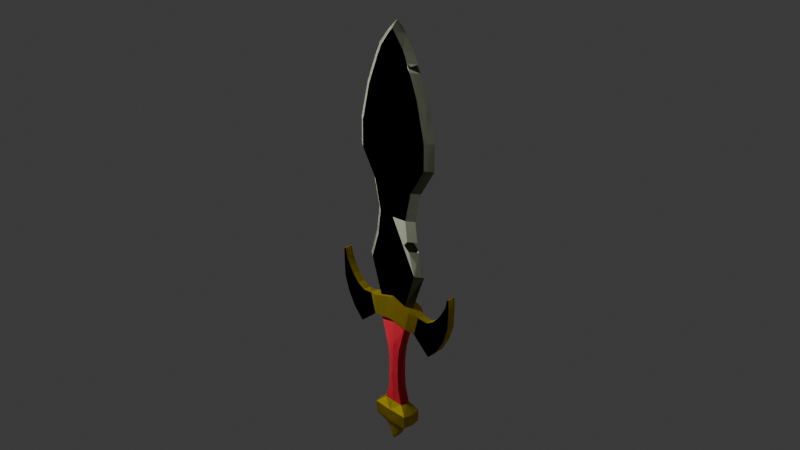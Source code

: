 # Source: 01-LowPolySword.blend  (saved by Blender 4.2.66; exported with 4.5.12 LTS)
import bpy
from mathutils import Matrix  # noqa: F401  (used for matrix-valued properties, if any)

bpy.ops.wm.read_factory_settings(use_empty=True)
scene = bpy.context.scene
scene.name = 'Scene'

# ---- collections
col_collection = bpy.data.collections.new('Collection'); scene.collection.children.link(col_collection)

# ---- materials (node trees are filled in below, after node groups)
mat_gold = bpy.data.materials.new('gold')
mat_gold.alpha_threshold = 0.0
mat_gold.roughness = 0.5
mat_gold.line_color = (0.0, 0.0, 0.0, 1.0)
mat_metal = bpy.data.materials.new('metal')
mat_metal.alpha_threshold = 0.0
mat_metal.roughness = 0.5
mat_metal.line_color = (0.0, 0.0, 0.0, 1.0)
mat_hilt = bpy.data.materials.new('hilt')

# ---- material node trees
mat_gold.use_nodes = True; mat_gold.node_tree.nodes.clear()
_N = mat_gold.node_tree.nodes; _L = mat_gold.node_tree.links
n0 = _N.new('ShaderNodeOutputMaterial'); n0.name = 'Material Output'; n0.location = (300, 300)
n1 = _N.new('ShaderNodeBsdfPrincipled'); n1.name = 'Principled BSDF'; n1.location = (10, 300)
n1.inputs[0].default_value = (0.8003, 0.6678, 0.0, 1.0)
n1.inputs[1].default_value = 1.0
n1.inputs[3].default_value = 1.45
_L.new(n1.outputs[0], n0.inputs[0])
n0.is_active_output = True
mat_metal.use_nodes = True; mat_metal.node_tree.nodes.clear()
_N = mat_metal.node_tree.nodes; _L = mat_metal.node_tree.links
n0 = _N.new('ShaderNodeOutputMaterial'); n0.name = 'Material Output'; n0.location = (300, 300)
n1 = _N.new('ShaderNodeBsdfPrincipled'); n1.name = 'Principled BSDF'; n1.location = (10, 300)
n1.inputs[0].default_value = (0.3621, 0.3805, 0.2963, 1.0)
n1.inputs[1].default_value = 1.0
n1.inputs[2].default_value = 1.0
n1.inputs[3].default_value = 1.45
_L.new(n1.outputs[0], n0.inputs[0])
n0.is_active_output = True
mat_hilt.use_nodes = True; mat_hilt.node_tree.nodes.clear()
_N = mat_hilt.node_tree.nodes; _L = mat_hilt.node_tree.links
n0 = _N.new('ShaderNodeBsdfPrincipled'); n0.name = 'Principled BSDF'; n0.location = (10, 300)
n0.inputs[0].default_value = (0.8025, 0.03236, 0.063, 1.0)
n1 = _N.new('ShaderNodeOutputMaterial'); n1.name = 'Material Output'; n1.location = (300, 300)
_L.new(n0.outputs[0], n1.inputs[0])
n1.is_active_output = True

# ---- world
world_world = bpy.data.worlds.new('World'); scene.world = world_world
world_world.use_nodes = True; world_world.node_tree.nodes.clear()
_N = world_world.node_tree.nodes; _L = world_world.node_tree.links
n0 = _N.new('ShaderNodeOutputWorld'); n0.name = 'World Output'; n0.location = (300, 300)
n1 = _N.new('ShaderNodeBackground'); n1.name = 'Background'; n1.location = (10, 300)
n1.inputs[0].default_value = (0.05088, 0.05088, 0.05088, 1.0)
_L.new(n1.outputs[0], n0.inputs[0])
n0.is_active_output = True
world_world.color = (0.05088, 0.05088, 0.05088)
world_world.sun_shadow_jitter_overblur = 0.0

# ---- cameras
cam_camera = bpy.data.cameras.new('Camera')
cam_camera.clip_end = 100.0
cam_camera.ortho_scale = 7.314

# ---- lights
light_light = bpy.data.lights.new('Light', 'POINT')
light_light.energy = 1000.0
light_light.shadow_soft_size = 0.1

# ---- meshes
me_cube = bpy.data.meshes.new('Cube')
me_cube.from_pydata([(1.31, -0.3305, 0.2058), (0.9772, -0.31, -1.042), (0.0, -0.3305, 0.6055), (0.0, -0.3699, -0.8456), (1.31, 0.0, 0.2058), (0.9772, 0.0, -1.042), (0.0, -0.3699, -4.671), (1.966, -0.2416, -0.05696), (1.628, -0.2416, -1.288), (1.966, 0.0, -0.05696), (1.628, 0.0, -1.288), (2.615, -0.2416, -0.1051), (2.788, -0.2416, -2.271), (2.615, 0.0, -0.1051), (2.788, 0.0, -2.271), (2.615, -0.2416, -0.1051), (2.615, 0.0, -0.1051), (3.104, -0.2416, 0.1705), (3.462, -0.2416, -1.573), (3.764, -0.2416, 0.9573), (3.462, 0.0, -1.573), (3.104, -0.2416, 0.1705), (3.104, 0.0, 0.1705), (3.528, -0.2416, 0.6032), (3.964, -0.2416, -0.6932), (4.071, -0.2416, 1.507), (3.964, 0.0, -0.6932), (3.528, -0.2416, 0.6032), (3.528, 0.0, 0.6032), (4.259, -0.2416, 0.2089), (4.192, -0.2416, 2.054), (4.259, 0.0, 0.2089), (3.764, -0.2416, 0.9573), (3.764, 0.0, 0.9573), (4.31, -0.2416, 1.467), (4.31, 0.0, 1.467), (4.071, -0.2416, 1.507), (4.071, 0.0, 1.507), (4.282, -0.2416, 2.056), (4.192, 0.0, 2.054), (4.282, 0.0, 2.056), (4.192, -0.2416, 2.054), (4.192, 0.0, 2.054), (1.466, 0.0, 0.1582), (1.466, -0.4935, 0.1582), (0.0, -0.5294, 0.6055), (0.0, -0.3305, 0.6055), (1.31, 0.0, 0.2058), (0.9812, -0.3305, 0.3061), (0.0, -0.3305, 2.824), (2.166, 0.0, 2.51), (1.706, -0.3305, 2.51), (0.0, -0.3305, 4.228), (0.0, -0.3305, 7.479), (1.862, 0.0, 7.487), (1.402, -0.3305, 7.487), (0.0, -0.3305, 9.04), (2.849, 0.0, 9.084), (2.389, -0.3305, 9.084), (0.0, -0.3305, 10.72), (2.825, 0.0, 10.64), (2.365, -0.3305, 10.64), (1.279, 0.0, 15.25), (0.0, -0.3305, 12.92), (2.271, 0.0, 12.9), (1.811, -0.3305, 12.9), (1.448, 0.0, 5.696), (0.8193, -0.3305, 15.25), (0.0, -0.3305, 15.26), (0.0, -0.3305, 14.42), (0.9885, -0.3305, 5.696), (0.0, -0.3305, 5.613), (0.0, 0.0, 16.67), (0.6242, 0.0, 16.07), (0.6242, 0.0, 16.07), (0.0, 0.0, 16.67), (0.0, -0.3305, 16.27), (0.1891, -0.3305, 16.08), (0.0, -0.3305, 16.27), (0.1891, -0.3305, 16.08), (0.0, -0.3305, 16.27), (0.0, -0.3305, 16.27), (0.0, -0.5294, -0.8456), (1.157, -0.4935, -1.079), (1.157, 0.0, -1.079), (0.0, -0.3699, -0.8456), (0.9772, 0.0, -1.042), (0.9772, -0.31, -1.042), (0.0, -0.3699, -2.757), (0.6272, 0.0, -2.781), (0.4846, -0.31, -2.781), (0.0, -0.3699, -6.61), (0.7913, 0.0, -6.656), (0.6571, -0.31, -6.656), (0.3386, -0.31, -4.67), (0.4812, 0.0, -4.67), (0.0, -0.3699, -3.723), (0.5027, 0.0, -3.735), (0.3602, -0.31, -3.735), (0.0, -0.3699, -5.69), (0.3979, -0.31, -5.686), (0.5404, 0.0, -5.686), (0.0, 0.0, -9.318), (0.0, -0.6501, -7.127), (1.335, 0.0, -7.145), (1.206, -0.5902, -7.14), (0.0, -0.6501, -7.923), (1.296, 0.0, -7.934), (1.196, -0.5902, -7.911), (0.0, -0.3699, -8.436), (0.5934, 0.0, -8.434), (0.5435, -0.31, -8.434), (0.0, -0.3699, -8.916), (0.2995, 0.0, -8.92), (0.2496, -0.31, -8.92), (0.0, -0.3699, -9.318), (0.1103, 0.0, -9.309), (0.06035, -0.31, -9.309), (-1.31, -0.3305, 0.2058), (-0.9772, -0.31, -1.042), (-1.31, 0.0, 0.2058), (-0.9772, 0.0, -1.042), (-1.966, -0.2416, -0.05696), (-1.628, -0.2416, -1.288), (-1.966, 0.0, -0.05696), (-1.628, 0.0, -1.288), (-2.615, -0.2416, -0.1051), (-2.788, -0.2416, -2.271), (-2.615, 0.0, -0.1051), (-2.788, 0.0, -2.271), (-2.615, -0.2416, -0.1051), (-2.615, 0.0, -0.1051), (-3.104, -0.2416, 0.1705), (-3.462, -0.2416, -1.573), (-3.764, -0.2416, 0.9573), (-3.462, 0.0, -1.573), (-3.104, -0.2416, 0.1705), (-3.104, 0.0, 0.1705), (-3.528, -0.2416, 0.6032), (-3.964, -0.2416, -0.6932), (-4.071, -0.2416, 1.507), (-3.964, 0.0, -0.6932), (-3.528, -0.2416, 0.6032), (-3.528, 0.0, 0.6032), (-4.259, -0.2416, 0.2089), (-4.192, -0.2416, 2.054), (-4.259, 0.0, 0.2089), (-3.764, -0.2416, 0.9573), (-3.764, 0.0, 0.9573), (-4.31, -0.2416, 1.467), (-4.31, 0.0, 1.467), (-4.071, -0.2416, 1.507), (-4.071, 0.0, 1.507), (-4.282, -0.2416, 2.056), (-4.192, 0.0, 2.054), (-4.282, 0.0, 2.056), (-4.192, -0.2416, 2.054), (-4.192, 0.0, 2.054), (-1.466, 0.0, 0.1582), (-1.466, -0.4935, 0.1582), (-1.31, 0.0, 0.2058), (-0.9812, -0.3305, 0.3061), (-2.166, 0.0, 2.51), (-1.706, -0.3305, 2.51), (-1.643, 0.0, 4.185), (-1.183, -0.3305, 4.185), (-1.862, 0.0, 7.487), (-1.402, -0.3305, 7.487), (-2.849, 0.0, 9.084), (-2.389, -0.3305, 9.084), (-2.825, 0.0, 10.64), (-2.365, -0.3305, 10.64), (-1.279, 0.0, 15.25), (-2.271, 0.0, 12.9), (-1.811, -0.3305, 12.9), (-1.448, 0.0, 5.696), (-0.8193, -0.3305, 15.25), (-1.662, 0.0, 14.42), (-1.203, -0.3305, 14.42), (-0.9885, -0.3305, 5.696), (-0.6242, 0.0, 16.07), (-0.6242, 0.0, 16.07), (-0.1891, -0.3305, 16.08), (-0.1891, -0.3305, 16.08), (-1.157, -0.4935, -1.079), (-1.157, 0.0, -1.079), (-0.9772, 0.0, -1.042), (-0.9772, -0.31, -1.042), (-0.6272, 0.0, -2.781), (-0.4846, -0.31, -2.781), (-0.7913, 0.0, -6.656), (-0.6571, -0.31, -6.656), (-0.3386, -0.31, -4.67), (-0.4812, 0.0, -4.67), (-0.5027, 0.0, -3.735), (-0.3602, -0.31, -3.735), (-0.3979, -0.31, -5.686), (-0.5404, 0.0, -5.686), (-1.335, 0.0, -7.145), (-1.206, -0.5902, -7.14), (-1.296, 0.0, -7.934), (-1.196, -0.5902, -7.911), (-0.5934, 0.0, -8.434), (-0.5435, -0.31, -8.434), (-0.2995, 0.0, -8.92), (-0.2496, -0.31, -8.92), (-0.1103, 0.0, -9.309), (-0.06035, -0.31, -9.309), (1.31, 0.3305, 0.2058), (0.9772, 0.31, -1.042), (0.0, 0.3305, 0.6055), (0.0, 0.3699, -0.8456), (0.0, 0.3699, -4.671), (1.966, 0.2416, -0.05696), (1.628, 0.2416, -1.288), (2.615, 0.2416, -0.1051), (2.788, 0.2416, -2.271), (2.615, 0.2416, -0.1051), (3.104, 0.2416, 0.1705), (3.462, 0.2416, -1.573), (3.764, 0.2416, 0.9573), (3.104, 0.2416, 0.1705), (3.528, 0.2416, 0.6032), (3.964, 0.2416, -0.6932), (4.071, 0.2416, 1.507), (3.528, 0.2416, 0.6032), (4.259, 0.2416, 0.2089), (4.192, 0.2416, 2.054), (3.764, 0.2416, 0.9573), (4.31, 0.2416, 1.467), (4.071, 0.2416, 1.507), (4.282, 0.2416, 2.056), (4.192, 0.2416, 2.054), (1.466, 0.4935, 0.1582), (0.0, 0.5294, 0.6055), (0.0, 0.3305, 0.6055), (0.9812, 0.3305, 0.3061), (0.0, 0.3305, 2.824), (1.706, 0.3305, 2.51), (0.0, 0.3305, 4.228), (0.0, 0.3305, 7.479), (1.402, 0.3305, 7.487), (0.0, 0.3305, 9.04), (2.389, 0.3305, 9.084), (0.0, 0.3305, 10.72), (2.365, 0.3305, 10.64), (0.0, 0.3305, 12.92), (1.811, 0.3305, 12.9), (0.8193, 0.3305, 15.25), (0.0, 0.3305, 15.26), (0.0, 0.3305, 14.42), (0.9885, 0.3305, 5.696), (0.0, 0.3305, 5.613), (0.0, 0.3305, 16.27), (0.1891, 0.3305, 16.08), (0.0, 0.3305, 16.27), (0.1891, 0.3305, 16.08), (0.0, 0.3305, 16.27), (0.0, 0.3305, 16.27), (0.0, 0.5294, -0.8456), (1.157, 0.4935, -1.079), (0.0, 0.3699, -0.8456), (0.9772, 0.31, -1.042), (0.0, 0.3699, -2.757), (0.4846, 0.31, -2.781), (0.0, 0.3699, -6.61), (0.6571, 0.31, -6.656), (0.3386, 0.31, -4.67), (0.0, 0.3699, -3.723), (0.3602, 0.31, -3.735), (0.0, 0.3699, -5.69), (0.3979, 0.31, -5.686), (0.0, 0.6501, -7.127), (1.206, 0.5902, -7.14), (0.0, 0.6501, -7.923), (1.196, 0.5902, -7.911), (0.0, 0.3699, -8.436), (0.5435, 0.31, -8.434), (0.0, 0.3699, -8.916), (0.2496, 0.31, -8.92), (0.0, 0.3699, -9.318), (0.06035, 0.31, -9.309), (-1.31, 0.3305, 0.2058), (-0.9772, 0.31, -1.042), (-1.966, 0.2416, -0.05696), (-1.628, 0.2416, -1.288), (-2.615, 0.2416, -0.1051), (-2.788, 0.2416, -2.271), (-2.615, 0.2416, -0.1051), (-3.104, 0.2416, 0.1705), (-3.462, 0.2416, -1.573), (-3.764, 0.2416, 0.9573), (-3.104, 0.2416, 0.1705), (-3.528, 0.2416, 0.6032), (-3.964, 0.2416, -0.6932), (-4.071, 0.2416, 1.507), (-3.528, 0.2416, 0.6032), (-4.259, 0.2416, 0.2089), (-4.192, 0.2416, 2.054), (-3.764, 0.2416, 0.9573), (-4.31, 0.2416, 1.467), (-4.071, 0.2416, 1.507), (-4.282, 0.2416, 2.056), (-4.192, 0.2416, 2.054), (-1.466, 0.4935, 0.1582), (-0.9812, 0.3305, 0.3061), (-1.706, 0.3305, 2.51), (-1.183, 0.3305, 4.185), (-1.402, 0.3305, 7.487), (-2.389, 0.3305, 9.084), (-2.365, 0.3305, 10.64), (-1.811, 0.3305, 12.9), (-0.8193, 0.3305, 15.25), (-1.203, 0.3305, 14.42), (-0.9885, 0.3305, 5.696), (-0.1891, 0.3305, 16.08), (-0.1891, 0.3305, 16.08), (-1.157, 0.4935, -1.079), (-0.9772, 0.31, -1.042), (-0.4846, 0.31, -2.781), (-0.6571, 0.31, -6.656), (-0.3386, 0.31, -4.67), (-0.3602, 0.31, -3.735), (-0.3979, 0.31, -5.686), (-1.206, 0.5902, -7.14), (-1.196, 0.5902, -7.911), (-0.5435, 0.31, -8.434), (-0.2496, 0.31, -8.92), (-0.06035, 0.31, -9.309), (1.605, 0.0, 4.475), (1.732, 1.118e-08, 3.899), (1.272, -0.3305, 3.899), (1.146, -0.3305, 4.475), (0.8923, -0.3305, 4.196), (1.752, 0.0, 14.2), (1.56, 0.0, 14.64), (1.399, 0.0, 14.42), (1.292, -0.3305, 14.2), (1.1, -0.3305, 14.64), (0.9737, -0.3305, 14.42), (1.139, -0.3305, 14.42), (1.1, 0.3305, 14.64), (1.292, 0.3305, 14.2), (0.9737, 0.3305, 14.42), (1.199, 0.3305, 14.42)], [], [(1, 3, 85, 87), (43, 44, 7, 9), (2, 0, 48, 46), (83, 44, 45, 82), (9, 7, 11, 13), (44, 83, 8, 7), (83, 84, 10, 8), (11, 15, 21, 17), (8, 10, 14, 12), (7, 8, 12, 11), (15, 16, 22, 21), (18, 20, 26, 24), (21, 22, 28, 27), (12, 14, 20, 18), (11, 12, 18, 17), (27, 28, 33, 32), (23, 27, 32, 19), (17, 18, 24, 23), (17, 21, 27, 23), (19, 29, 34, 25), (19, 32, 36, 25), (24, 26, 31, 29), (23, 24, 29, 19), (25, 34, 38, 30), (34, 35, 40, 38), (32, 33, 37, 36), (29, 31, 35, 34), (40, 39, 30, 38), (39, 30, 41, 42), (25, 36, 41, 30), (36, 37, 42, 41), (4, 0, 44, 43), (0, 2, 45, 44), (48, 47, 50, 51), (0, 4, 47, 48), (46, 48, 51, 49), (71, 70, 55, 53), (53, 55, 58, 56), (70, 66, 54, 55), (58, 57, 60, 61), (55, 54, 57, 58), (56, 58, 61, 59), (59, 61, 65, 63), (61, 60, 64, 65), (49, 51, 331, 333, 52), (69, 339, 338, 67, 68), (338, 335, 62, 67), (246, 250, 343, 342, 247), (341, 248, 62, 335), (67, 62, 73, 77), (68, 67, 77, 78), (78, 77, 79, 76), (74, 75, 76, 79), (77, 73, 74, 79), (78, 76, 81, 80), (76, 75, 72, 81), (3, 1, 83, 82), (1, 5, 84, 83), (87, 85, 88, 90), (5, 1, 87, 86), (101, 100, 93, 92), (86, 87, 90, 89), (92, 93, 105, 104), (100, 99, 91, 93), (98, 96, 6, 94), (97, 98, 94, 95), (89, 90, 98, 97), (90, 88, 96, 98), (94, 6, 99, 100), (95, 94, 100, 101), (104, 105, 108, 107), (93, 91, 103, 105), (108, 106, 109, 111), (105, 103, 106, 108), (111, 109, 112, 114), (107, 108, 111, 110), (113, 114, 117, 116), (110, 111, 114, 113), (102, 116, 117, 115), (114, 112, 115, 117), (119, 187, 85, 3), (158, 124, 122, 159), (2, 46, 161, 118), (184, 82, 45, 159), (124, 128, 126, 122), (159, 122, 123, 184), (184, 123, 125, 185), (126, 132, 136, 130), (123, 127, 129, 125), (122, 126, 127, 123), (130, 136, 137, 131), (133, 139, 141, 135), (136, 142, 143, 137), (127, 133, 135, 129), (126, 132, 133, 127), (142, 147, 148, 143), (138, 134, 147, 142), (132, 138, 139, 133), (132, 138, 142, 136), (134, 140, 149, 144), (134, 140, 151, 147), (139, 144, 146, 141), (138, 134, 144, 139), (140, 145, 153, 149), (149, 153, 155, 150), (147, 151, 152, 148), (144, 149, 150, 146), (155, 153, 145, 154), (154, 157, 156, 145), (140, 145, 156, 151), (151, 156, 157, 152), (120, 158, 159, 118), (118, 159, 45, 2), (161, 163, 162, 160), (118, 161, 160, 120), (163, 165, 164, 162), (46, 49, 163, 161), (71, 53, 167, 179), (49, 52, 165, 163), (53, 56, 169, 167), (179, 167, 166, 175), (169, 171, 170, 168), (167, 169, 168, 166), (56, 59, 171, 169), (59, 63, 174, 171), (171, 174, 173, 170), (52, 71, 179, 165), (165, 179, 175, 164), (63, 69, 178, 174), (174, 178, 177, 173), (69, 68, 176, 178), (178, 176, 172, 177), (176, 182, 180, 172), (68, 78, 182, 176), (78, 76, 183, 182), (181, 183, 76, 75), (182, 183, 181, 180), (3, 82, 184, 119), (119, 184, 185, 121), (187, 189, 88, 85), (121, 186, 187, 119), (197, 190, 191, 196), (186, 188, 189, 187), (190, 198, 199, 191), (196, 191, 91, 99), (195, 192, 6, 96), (194, 193, 192, 195), (188, 194, 195, 189), (189, 195, 96, 88), (192, 196, 99, 6), (193, 197, 196, 192), (198, 200, 201, 199), (191, 199, 103, 91), (201, 203, 109, 106), (199, 201, 106, 103), (203, 205, 112, 109), (200, 202, 203, 201), (204, 206, 207, 205), (202, 204, 205, 203), (102, 115, 207, 206), (205, 207, 115, 112), (209, 262, 261, 211), (43, 9, 213, 233), (210, 235, 236, 208), (260, 259, 234, 233), (9, 13, 215, 213), (233, 213, 214, 260), (260, 214, 10, 84), (215, 218, 221, 217), (214, 216, 14, 10), (213, 215, 216, 214), (217, 221, 22, 16), (219, 223, 26, 20), (221, 225, 28, 22), (216, 219, 20, 14), (215, 218, 219, 216), (225, 228, 33, 28), (222, 220, 228, 225), (218, 222, 223, 219), (218, 222, 225, 221), (220, 224, 229, 226), (220, 224, 230, 228), (223, 226, 31, 26), (222, 220, 226, 223), (224, 227, 231, 229), (229, 231, 40, 35), (228, 230, 37, 33), (226, 229, 35, 31), (40, 231, 227, 39), (39, 42, 232, 227), (224, 227, 232, 230), (230, 232, 42, 37), (4, 43, 233, 208), (208, 233, 234, 210), (236, 238, 50, 47), (208, 236, 47, 4), (52, 333, 332, 70, 71), (235, 237, 238, 236), (252, 240, 241, 251), (239, 252, 251, 66, 329, 332, 333, 331, 330, 50, 238, 237), (240, 242, 243, 241), (251, 241, 54, 66), (243, 245, 60, 57), (241, 243, 57, 54), (242, 244, 245, 243), (244, 246, 247, 245), (245, 247, 64, 60), (51, 50, 330, 331), (250, 249, 248, 341, 343), (65, 64, 334, 337), (63, 65, 337, 339, 69), (248, 254, 73, 62), (249, 255, 254, 248), (255, 253, 256, 254), (74, 256, 253, 75), (254, 256, 74, 73), (255, 257, 258, 253), (253, 258, 72, 75), (211, 259, 260, 209), (209, 260, 84, 5), (262, 264, 263, 261), (5, 86, 262, 209), (101, 92, 266, 271), (86, 89, 264, 262), (92, 104, 273, 266), (271, 266, 265, 270), (269, 267, 212, 268), (97, 95, 267, 269), (89, 97, 269, 264), (264, 269, 268, 263), (267, 271, 270, 212), (95, 101, 271, 267), (104, 107, 275, 273), (266, 273, 272, 265), (275, 277, 276, 274), (273, 275, 274, 272), (277, 279, 278, 276), (107, 110, 277, 275), (113, 116, 281, 279), (110, 113, 279, 277), (102, 280, 281, 116), (279, 281, 280, 278), (283, 211, 261, 318), (158, 304, 284, 124), (210, 282, 305, 235), (317, 304, 234, 259), (124, 284, 286, 128), (304, 317, 285, 284), (317, 185, 125, 285), (286, 288, 292, 289), (285, 125, 129, 287), (284, 285, 287, 286), (288, 131, 137, 292), (290, 135, 141, 294), (292, 137, 143, 296), (287, 129, 135, 290), (286, 287, 290, 289), (296, 143, 148, 299), (293, 296, 299, 291), (289, 290, 294, 293), (289, 292, 296, 293), (291, 297, 300, 295), (291, 299, 301, 295), (294, 141, 146, 297), (293, 294, 297, 291), (295, 300, 302, 298), (300, 150, 155, 302), (299, 148, 152, 301), (297, 146, 150, 300), (155, 154, 298, 302), (154, 298, 303, 157), (295, 301, 303, 298), (301, 152, 157, 303), (120, 282, 304, 158), (282, 210, 234, 304), (305, 160, 162, 306), (282, 120, 160, 305), (306, 162, 164, 307), (235, 305, 306, 237), (252, 314, 308, 240), (237, 306, 307, 239), (240, 308, 309, 242), (314, 175, 166, 308), (309, 168, 170, 310), (308, 166, 168, 309), (242, 309, 310, 244), (244, 310, 311, 246), (310, 170, 173, 311), (239, 307, 314, 252), (307, 164, 175, 314), (246, 311, 313, 250), (311, 173, 177, 313), (250, 313, 312, 249), (313, 177, 172, 312), (312, 172, 180, 315), (249, 312, 315, 255), (255, 315, 316, 253), (181, 75, 253, 316), (315, 180, 181, 316), (211, 283, 317, 259), (283, 121, 185, 317), (318, 261, 263, 319), (121, 283, 318, 186), (197, 323, 320, 190), (186, 318, 319, 188), (190, 320, 324, 198), (323, 270, 265, 320), (322, 268, 212, 321), (194, 322, 321, 193), (188, 319, 322, 194), (319, 263, 268, 322), (321, 212, 270, 323), (193, 321, 323, 197), (198, 324, 325, 200), (320, 265, 272, 324), (325, 274, 276, 326), (324, 272, 274, 325), (326, 276, 278, 327), (200, 325, 326, 202), (204, 327, 328, 206), (202, 326, 327, 204), (102, 206, 328, 280), (327, 278, 280, 328), (332, 329, 66, 70), (337, 340, 339), (340, 338, 339), (341, 344, 343), (344, 342, 343), (335, 338, 340, 336), (336, 340, 337, 334), (334, 342, 344, 336), (336, 344, 341, 335), (247, 342, 334, 64)])
me_cube.polygons.foreach_set('material_index', [0, 0, 0, 0, 0, 0, 0, 0, 0, 0, 0, 0, 0, 0, 0, 0, 0, 0, 0, 0, 0, 0, 0, 0, 0, 0, 0, 0, 0, 0, 0, 0, 0, 1, 0, 1, 1, 1, 1, 1, 1, 1, 1, 1, 1, 1, 1, 1, 1, 1, 1, 0, 1, 0, 0, 0, 0, 0, 2, 0, 2, 2, 0, 2, 2, 2, 2, 2, 2, 2, 0, 0, 0, 0, 0, 0, 0, 0, 0, 0, 0, 0, 0, 0, 0, 0, 0, 0, 0, 0, 0, 0, 0, 0, 0, 0, 0, 0, 0, 0, 0, 0, 0, 0, 0, 0, 0, 0, 0, 0, 0, 0, 0, 1, 0, 1, 1, 1, 1, 1, 1, 1, 1, 1, 1, 1, 1, 1, 1, 1, 1, 1, 1, 1, 0, 1, 0, 0, 0, 2, 0, 2, 2, 0, 2, 2, 2, 2, 2, 2, 2, 0, 0, 0, 0, 0, 0, 0, 0, 0, 0, 0, 0, 0, 0, 0, 0, 0, 0, 0, 0, 0, 0, 0, 0, 0, 0, 0, 0, 0, 0, 0, 0, 0, 0, 0, 0, 0, 0, 0, 0, 0, 0, 0, 1, 0, 1, 1, 1, 1, 1, 1, 1, 1, 1, 1, 1, 1, 1, 1, 1, 1, 1, 0, 1, 0, 0, 0, 0, 0, 2, 0, 2, 2, 0, 2, 2, 2, 2, 2, 2, 2, 0, 0, 0, 0, 0, 0, 0, 0, 0, 0, 0, 0, 0, 0, 0, 0, 0, 0, 0, 0, 0, 0, 0, 0, 0, 0, 0, 0, 0, 0, 0, 0, 0, 0, 0, 0, 0, 0, 0, 0, 0, 0, 0, 1, 0, 1, 1, 1, 1, 1, 1, 1, 1, 1, 1, 1, 1, 1, 1, 1, 1, 1, 1, 1, 0, 1, 0, 0, 0, 2, 0, 2, 2, 0, 2, 2, 2, 2, 2, 2, 2, 0, 0, 0, 0, 0, 0, 0, 0, 0, 0, 1, 1, 1, 1, 1, 1, 1, 1, 1, 1])
_uv = me_cube.uv_layers.new(name='UVMap')
_uv.uv.foreach_set('vector', [0.3556, 0.7035, 0.25, 0.7035, 0.25, 0.7035, 0.3556, 0.7035, 0.625, 0.625, 0.625, 0.75, 0.625, 0.75, 0.625, 0.625, 0.75, 0.7087, 0.6383, 0.7087, 0.6663, 0.7087, 0.75, 0.7087, 0.375, 0.75, 0.625, 0.75, 0.625, 0.875, 0.375, 0.875, 0.625, 0.625, 0.625, 0.75, 0.625, 0.75, 0.625, 0.625, 0.625, 0.75, 0.375, 0.75, 0.375, 0.75, 0.625, 0.75, 0.375, 0.75, 0.375, 0.625, 0.375, 0.625, 0.375, 0.75, 0.0, 0.0, 0.0, 0.0, 0.0, 0.0, 0.0, 0.0, 0.375, 0.75, 0.375, 0.625, 0.375, 0.625, 0.375, 0.75, 0.625, 0.75, 0.375, 0.75, 0.375, 0.75, 0.625, 0.75, 0.0, 0.0, 0.0, 0.0, 0.0, 0.0, 0.0, 0.0, 0.375, 0.75, 0.375, 0.625, 0.375, 0.625, 0.375, 0.75, 0.0, 0.0, 0.0, 0.0, 0.0, 0.0, 0.0, 0.0, 0.375, 0.75, 0.375, 0.625, 0.375, 0.625, 0.375, 0.75, 0.625, 0.75, 0.375, 0.75, 0.375, 0.75, 0.625, 0.75, 0.0, 0.0, 0.0, 0.0, 0.0, 0.0, 0.0, 0.0, 0.0, 0.0, 0.0, 0.0, 0.0, 0.0, 0.0, 0.0, 0.625, 0.75, 0.375, 0.75, 0.375, 0.75, 0.625, 0.75, 0.0, 0.0, 0.0, 0.0, 0.0, 0.0, 0.0, 0.0, 0.625, 0.75, 0.375, 0.75, 0.375, 0.75, 0.625, 0.75, 0.0, 0.0, 0.0, 0.0, 0.0, 0.0, 0.0, 0.0, 0.375, 0.75, 0.375, 0.625, 0.375, 0.625, 0.375, 0.75, 0.625, 0.75, 0.375, 0.75, 0.375, 0.75, 0.625, 0.75, 0.625, 0.75, 0.375, 0.75, 0.375, 0.75, 0.625, 0.75, 0.375, 0.75, 0.375, 0.625, 0.375, 0.625, 0.375, 0.75, 0.0, 0.0, 0.0, 0.0, 0.0, 0.0, 0.0, 0.0, 0.375, 0.75, 0.375, 0.625, 0.375, 0.625, 0.375, 0.75, 0.375, 0.625, 0.625, 0.625, 0.625, 0.75, 0.375, 0.75, 0.625, 0.625, 0.625, 0.75, 0.625, 0.75, 0.625, 0.625, 0.0, 0.0, 0.0, 0.0, 0.0, 0.0, 0.0, 0.0, 0.0, 0.0, 0.0, 0.0, 0.0, 0.0, 0.0, 0.0, 0.6383, 0.625, 0.6383, 0.7087, 0.625, 0.75, 0.625, 0.625, 0.6383, 0.7087, 0.75, 0.7087, 0.75, 0.75, 0.625, 0.75, 0.6663, 0.7087, 0.6383, 0.625, 0.6383, 0.625, 0.6383, 0.7087, 0.6383, 0.7087, 0.6383, 0.625, 0.6383, 0.625, 0.6663, 0.7087, 0.75, 0.7087, 0.6663, 0.7087, 0.6383, 0.7087, 0.75, 0.7087, 0.75, 0.7087, 0.6383, 0.7087, 0.6383, 0.7087, 0.75, 0.7087, 0.75, 0.7087, 0.6383, 0.7087, 0.6383, 0.7087, 0.75, 0.7087, 0.6383, 0.7087, 0.6383, 0.625, 0.6383, 0.625, 0.6383, 0.7087, 0.6383, 0.7087, 0.6383, 0.625, 0.6383, 0.625, 0.6383, 0.7087, 0.6383, 0.7087, 0.6383, 0.625, 0.6383, 0.625, 0.6383, 0.7087, 0.75, 0.7087, 0.6383, 0.7087, 0.6383, 0.7087, 0.75, 0.7087, 0.75, 0.7087, 0.6383, 0.7087, 0.6383, 0.7087, 0.75, 0.7087, 0.6383, 0.7087, 0.6383, 0.625, 0.6383, 0.625, 0.6383, 0.7087, 0.75, 0.7087, 0.6383, 0.7087, 0.6383, 0.7087, 0.6657, 0.7087, 0.75, 0.7087, 0.75, 0.7087, 0.6596, 0.7087, 0.6383, 0.7087, 0.6383, 0.7087, 0.75, 0.7087, 0.6383, 0.7087, 0.6383, 0.625, 0.6383, 0.625, 0.6383, 0.7087, 0.75, 0.7087, 0.75, 0.7087, 0.6596, 0.7087, 0.6383, 0.7087, 0.6383, 0.7087, 0.6383, 0.7087, 0.6383, 0.7087, 0.6383, 0.625, 0.6383, 0.625, 0.6383, 0.7087, 0.6383, 0.625, 0.6383, 0.625, 0.6383, 0.7087, 0.75, 0.7087, 0.6383, 0.7087, 0.6383, 0.7087, 0.75, 0.7087, 0.75, 0.7087, 0.6383, 0.7087, 0.6383, 0.7087, 0.75, 0.7087, 0.6383, 0.625, 0.75, 0.625, 0.75, 0.7087, 0.6383, 0.7087, 0.6383, 0.7087, 0.6383, 0.625, 0.6383, 0.625, 0.6383, 0.7087, 0.75, 0.7087, 0.75, 0.7087, 0.75, 0.7087, 0.75, 0.7087, 0.75, 0.7087, 0.75, 0.625, 0.75, 0.625, 0.75, 0.7087, 0.25, 0.7035, 0.3556, 0.7035, 0.375, 0.75, 0.25, 0.75, 0.3556, 0.7035, 0.3556, 0.625, 0.375, 0.625, 0.375, 0.75, 0.3556, 0.7035, 0.25, 0.7035, 0.25, 0.7035, 0.3556, 0.7035, 0.3556, 0.625, 0.3556, 0.7035, 0.3556, 0.7035, 0.3556, 0.625, 0.3556, 0.625, 0.3556, 0.7035, 0.3556, 0.7035, 0.3556, 0.625, 0.3556, 0.625, 0.3556, 0.7035, 0.3556, 0.7035, 0.3556, 0.625, 0.3556, 0.625, 0.3556, 0.7035, 0.3556, 0.7035, 0.3556, 0.625, 0.3556, 0.7035, 0.25, 0.7035, 0.25, 0.7035, 0.3556, 0.7035, 0.3556, 0.7035, 0.25, 0.7035, 0.25, 0.7035, 0.3556, 0.7035, 0.3556, 0.625, 0.3556, 0.7035, 0.3556, 0.7035, 0.3556, 0.625, 0.3556, 0.625, 0.3556, 0.7035, 0.3556, 0.7035, 0.3556, 0.625, 0.3556, 0.7035, 0.25, 0.7035, 0.25, 0.7035, 0.3556, 0.7035, 0.3556, 0.7035, 0.25, 0.7035, 0.25, 0.7035, 0.3556, 0.7035, 0.3556, 0.625, 0.3556, 0.7035, 0.3556, 0.7035, 0.3556, 0.625, 0.3556, 0.625, 0.3556, 0.7035, 0.3556, 0.7035, 0.3556, 0.625, 0.3556, 0.7035, 0.25, 0.7035, 0.25, 0.7035, 0.3556, 0.7035, 0.3556, 0.7035, 0.25, 0.7035, 0.25, 0.7035, 0.3556, 0.7035, 0.3556, 0.7035, 0.25, 0.7035, 0.25, 0.7035, 0.3556, 0.7035, 0.3556, 0.7035, 0.25, 0.7035, 0.25, 0.7035, 0.3556, 0.7035, 0.3556, 0.625, 0.3556, 0.7035, 0.3556, 0.7035, 0.3556, 0.625, 0.3556, 0.625, 0.3556, 0.7035, 0.3556, 0.7035, 0.3556, 0.625, 0.3556, 0.625, 0.3556, 0.7035, 0.3556, 0.7035, 0.3556, 0.625, 0.25, 0.625, 0.3556, 0.625, 0.3556, 0.7035, 0.25, 0.7035, 0.3556, 0.7035, 0.25, 0.7035, 0.25, 0.7035, 0.3556, 0.7035, 0.3556, 0.7035, 0.3556, 0.7035, 0.25, 0.7035, 0.25, 0.7035, 0.625, 0.625, 0.625, 0.625, 0.625, 0.75, 0.625, 0.75, 0.75, 0.7087, 0.75, 0.7087, 0.6663, 0.7087, 0.6383, 0.7087, 0.375, 0.75, 0.375, 0.875, 0.625, 0.875, 0.625, 0.75, 0.625, 0.625, 0.625, 0.625, 0.625, 0.75, 0.625, 0.75, 0.625, 0.75, 0.625, 0.75, 0.375, 0.75, 0.375, 0.75, 0.375, 0.75, 0.375, 0.75, 0.375, 0.625, 0.375, 0.625, 0.0, 0.0, 0.0, 0.0, 0.0, 0.0, 0.0, 0.0, 0.375, 0.75, 0.375, 0.75, 0.375, 0.625, 0.375, 0.625, 0.625, 0.75, 0.625, 0.75, 0.375, 0.75, 0.375, 0.75, 0.0, 0.0, 0.0, 0.0, 0.0, 0.0, 0.0, 0.0, 0.375, 0.75, 0.375, 0.75, 0.375, 0.625, 0.375, 0.625, 0.0, 0.0, 0.0, 0.0, 0.0, 0.0, 0.0, 0.0, 0.375, 0.75, 0.375, 0.75, 0.375, 0.625, 0.375, 0.625, 0.625, 0.75, 0.625, 0.75, 0.375, 0.75, 0.375, 0.75, 0.0, 0.0, 0.0, 0.0, 0.0, 0.0, 0.0, 0.0, 0.0, 0.0, 0.0, 0.0, 0.0, 0.0, 0.0, 0.0, 0.625, 0.75, 0.625, 0.75, 0.375, 0.75, 0.375, 0.75, 0.0, 0.0, 0.0, 0.0, 0.0, 0.0, 0.0, 0.0, 0.625, 0.75, 0.625, 0.75, 0.375, 0.75, 0.375, 0.75, 0.0, 0.0, 0.0, 0.0, 0.0, 0.0, 0.0, 0.0, 0.375, 0.75, 0.375, 0.75, 0.375, 0.625, 0.375, 0.625, 0.625, 0.75, 0.625, 0.75, 0.375, 0.75, 0.375, 0.75, 0.625, 0.75, 0.625, 0.75, 0.375, 0.75, 0.375, 0.75, 0.375, 0.75, 0.375, 0.75, 0.375, 0.625, 0.375, 0.625, 0.0, 0.0, 0.0, 0.0, 0.0, 0.0, 0.0, 0.0, 0.375, 0.75, 0.375, 0.75, 0.375, 0.625, 0.375, 0.625, 0.375, 0.625, 0.375, 0.75, 0.625, 0.75, 0.625, 0.625, 0.625, 0.625, 0.625, 0.625, 0.625, 0.75, 0.625, 0.75, 0.0, 0.0, 0.0, 0.0, 0.0, 0.0, 0.0, 0.0, 0.0, 0.0, 0.0, 0.0, 0.0, 0.0, 0.0, 0.0, 0.6383, 0.625, 0.625, 0.625, 0.625, 0.75, 0.6383, 0.7087, 0.6383, 0.7087, 0.625, 0.75, 0.75, 0.75, 0.75, 0.7087, 0.6663, 0.7087, 0.6383, 0.7087, 0.6383, 0.625, 0.6383, 0.625, 0.6383, 0.7087, 0.6663, 0.7087, 0.6383, 0.625, 0.6383, 0.625, 0.6383, 0.7087, 0.6383, 0.7087, 0.6383, 0.625, 0.6383, 0.625, 0.75, 0.7087, 0.75, 0.7087, 0.6383, 0.7087, 0.6663, 0.7087, 0.75, 0.7087, 0.75, 0.7087, 0.6383, 0.7087, 0.6383, 0.7087, 0.75, 0.7087, 0.75, 0.7087, 0.6383, 0.7087, 0.6383, 0.7087, 0.75, 0.7087, 0.75, 0.7087, 0.6383, 0.7087, 0.6383, 0.7087, 0.6383, 0.7087, 0.6383, 0.7087, 0.6383, 0.625, 0.6383, 0.625, 0.6383, 0.7087, 0.6383, 0.7087, 0.6383, 0.625, 0.6383, 0.625, 0.6383, 0.7087, 0.6383, 0.7087, 0.6383, 0.625, 0.6383, 0.625, 0.75, 0.7087, 0.75, 0.7087, 0.6383, 0.7087, 0.6383, 0.7087, 0.75, 0.7087, 0.75, 0.7087, 0.6383, 0.7087, 0.6383, 0.7087, 0.6383, 0.7087, 0.6383, 0.7087, 0.6383, 0.625, 0.6383, 0.625, 0.75, 0.7087, 0.75, 0.7087, 0.6383, 0.7087, 0.6383, 0.7087, 0.6383, 0.7087, 0.6383, 0.7087, 0.6383, 0.625, 0.6383, 0.625, 0.75, 0.7087, 0.75, 0.7087, 0.6383, 0.7087, 0.6383, 0.7087, 0.6383, 0.7087, 0.6383, 0.7087, 0.6383, 0.625, 0.6383, 0.625, 0.75, 0.7087, 0.75, 0.7087, 0.6383, 0.7087, 0.6383, 0.7087, 0.6383, 0.7087, 0.6383, 0.7087, 0.6383, 0.625, 0.6383, 0.625, 0.6383, 0.7087, 0.6383, 0.7087, 0.6383, 0.625, 0.6383, 0.625, 0.75, 0.7087, 0.75, 0.7087, 0.6383, 0.7087, 0.6383, 0.7087, 0.75, 0.7087, 0.75, 0.7087, 0.6383, 0.7087, 0.6383, 0.7087, 0.6383, 0.625, 0.6383, 0.7087, 0.75, 0.7087, 0.75, 0.625, 0.6383, 0.7087, 0.6383, 0.7087, 0.6383, 0.625, 0.6383, 0.625, 0.25, 0.7035, 0.25, 0.75, 0.375, 0.75, 0.3556, 0.7035, 0.3556, 0.7035, 0.375, 0.75, 0.375, 0.625, 0.3556, 0.625, 0.3556, 0.7035, 0.3556, 0.7035, 0.25, 0.7035, 0.25, 0.7035, 0.3556, 0.625, 0.3556, 0.625, 0.3556, 0.7035, 0.3556, 0.7035, 0.3556, 0.625, 0.3556, 0.625, 0.3556, 0.7035, 0.3556, 0.7035, 0.3556, 0.625, 0.3556, 0.625, 0.3556, 0.7035, 0.3556, 0.7035, 0.3556, 0.625, 0.3556, 0.625, 0.3556, 0.7035, 0.3556, 0.7035, 0.3556, 0.7035, 0.3556, 0.7035, 0.25, 0.7035, 0.25, 0.7035, 0.3556, 0.7035, 0.3556, 0.7035, 0.25, 0.7035, 0.25, 0.7035, 0.3556, 0.625, 0.3556, 0.625, 0.3556, 0.7035, 0.3556, 0.7035, 0.3556, 0.625, 0.3556, 0.625, 0.3556, 0.7035, 0.3556, 0.7035, 0.3556, 0.7035, 0.3556, 0.7035, 0.25, 0.7035, 0.25, 0.7035, 0.3556, 0.7035, 0.3556, 0.7035, 0.25, 0.7035, 0.25, 0.7035, 0.3556, 0.625, 0.3556, 0.625, 0.3556, 0.7035, 0.3556, 0.7035, 0.3556, 0.625, 0.3556, 0.625, 0.3556, 0.7035, 0.3556, 0.7035, 0.3556, 0.7035, 0.3556, 0.7035, 0.25, 0.7035, 0.25, 0.7035, 0.3556, 0.7035, 0.3556, 0.7035, 0.25, 0.7035, 0.25, 0.7035, 0.3556, 0.7035, 0.3556, 0.7035, 0.25, 0.7035, 0.25, 0.7035, 0.3556, 0.7035, 0.3556, 0.7035, 0.25, 0.7035, 0.25, 0.7035, 0.3556, 0.625, 0.3556, 0.625, 0.3556, 0.7035, 0.3556, 0.7035, 0.3556, 0.625, 0.3556, 0.625, 0.3556, 0.7035, 0.3556, 0.7035, 0.3556, 0.625, 0.3556, 0.625, 0.3556, 0.7035, 0.3556, 0.7035, 0.25, 0.625, 0.25, 0.7035, 0.3556, 0.7035, 0.3556, 0.625, 0.3556, 0.7035, 0.3556, 0.7035, 0.25, 0.7035, 0.25, 0.7035, 0.3556, 0.7035, 0.3556, 0.7035, 0.25, 0.7035, 0.25, 0.7035, 0.625, 0.625, 0.625, 0.625, 0.625, 0.75, 0.625, 0.75, 0.75, 0.7087, 0.75, 0.7087, 0.6663, 0.7087, 0.6383, 0.7087, 0.375, 0.75, 0.375, 0.875, 0.625, 0.875, 0.625, 0.75, 0.625, 0.625, 0.625, 0.625, 0.625, 0.75, 0.625, 0.75, 0.625, 0.75, 0.625, 0.75, 0.375, 0.75, 0.375, 0.75, 0.375, 0.75, 0.375, 0.75, 0.375, 0.625, 0.375, 0.625, 0.0, 0.0, 0.0, 0.0, 0.0, 0.0, 0.0, 0.0, 0.375, 0.75, 0.375, 0.75, 0.375, 0.625, 0.375, 0.625, 0.625, 0.75, 0.625, 0.75, 0.375, 0.75, 0.375, 0.75, 0.0, 0.0, 0.0, 0.0, 0.0, 0.0, 0.0, 0.0, 0.375, 0.75, 0.375, 0.75, 0.375, 0.625, 0.375, 0.625, 0.0, 0.0, 0.0, 0.0, 0.0, 0.0, 0.0, 0.0, 0.375, 0.75, 0.375, 0.75, 0.375, 0.625, 0.375, 0.625, 0.625, 0.75, 0.625, 0.75, 0.375, 0.75, 0.375, 0.75, 0.0, 0.0, 0.0, 0.0, 0.0, 0.0, 0.0, 0.0, 0.0, 0.0, 0.0, 0.0, 0.0, 0.0, 0.0, 0.0, 0.625, 0.75, 0.625, 0.75, 0.375, 0.75, 0.375, 0.75, 0.0, 0.0, 0.0, 0.0, 0.0, 0.0, 0.0, 0.0, 0.625, 0.75, 0.625, 0.75, 0.375, 0.75, 0.375, 0.75, 0.0, 0.0, 0.0, 0.0, 0.0, 0.0, 0.0, 0.0, 0.375, 0.75, 0.375, 0.75, 0.375, 0.625, 0.375, 0.625, 0.625, 0.75, 0.625, 0.75, 0.375, 0.75, 0.375, 0.75, 0.625, 0.75, 0.625, 0.75, 0.375, 0.75, 0.375, 0.75, 0.375, 0.75, 0.375, 0.75, 0.375, 0.625, 0.375, 0.625, 0.0, 0.0, 0.0, 0.0, 0.0, 0.0, 0.0, 0.0, 0.375, 0.75, 0.375, 0.75, 0.375, 0.625, 0.375, 0.625, 0.375, 0.625, 0.375, 0.75, 0.625, 0.75, 0.625, 0.625, 0.625, 0.625, 0.625, 0.625, 0.625, 0.75, 0.625, 0.75, 0.0, 0.0, 0.0, 0.0, 0.0, 0.0, 0.0, 0.0, 0.0, 0.0, 0.0, 0.0, 0.0, 0.0, 0.0, 0.0, 0.6383, 0.625, 0.625, 0.625, 0.625, 0.75, 0.6383, 0.7087, 0.6383, 0.7087, 0.625, 0.75, 0.75, 0.75, 0.75, 0.7087, 0.6663, 0.7087, 0.6383, 0.7087, 0.6383, 0.625, 0.6383, 0.625, 0.6383, 0.7087, 0.6663, 0.7087, 0.6383, 0.625, 0.6383, 0.625, 0.75, 0.7087, 0.6657, 0.7087, 0.6383, 0.7087, 0.6383, 0.7087, 0.75, 0.7087, 0.75, 0.7087, 0.75, 0.7087, 0.6383, 0.7087, 0.6663, 0.7087, 0.75, 0.7087, 0.75, 0.7087, 0.6383, 0.7087, 0.6383, 0.7087, 0.75, 0.7087, 0.75, 0.7087, 0.6383, 0.7087, 0.6383, 0.625, 0.6383, 0.625, 0.6383, 0.7025, 0.6657, 0.7087, 0.6383, 0.7087, 0.6383, 0.625, 0.6383, 0.625, 0.6383, 0.7087, 0.75, 0.7087, 0.75, 0.7087, 0.75, 0.7087, 0.6383, 0.7087, 0.6383, 0.7087, 0.6383, 0.7087, 0.6383, 0.7087, 0.6383, 0.625, 0.6383, 0.625, 0.6383, 0.7087, 0.6383, 0.7087, 0.6383, 0.625, 0.6383, 0.625, 0.6383, 0.7087, 0.6383, 0.7087, 0.6383, 0.625, 0.6383, 0.625, 0.75, 0.7087, 0.75, 0.7087, 0.6383, 0.7087, 0.6383, 0.7087, 0.75, 0.7087, 0.75, 0.7087, 0.6383, 0.7087, 0.6383, 0.7087, 0.6383, 0.7087, 0.6383, 0.7087, 0.6383, 0.625, 0.6383, 0.625, 0.6383, 0.7087, 0.6383, 0.625, 0.6383, 0.625, 0.6383, 0.7087, 0.75, 0.7087, 0.75, 0.7087, 0.6383, 0.7087, 0.6383, 0.7087, 0.6596, 0.7087, 0.6383, 0.7087, 0.6383, 0.625, 0.6383, 0.625, 0.6383, 0.7087, 0.75, 0.7087, 0.6383, 0.7087, 0.6383, 0.7087, 0.6596, 0.7087, 0.75, 0.7087, 0.6383, 0.7087, 0.6383, 0.7087, 0.6383, 0.625, 0.6383, 0.625, 0.75, 0.7087, 0.75, 0.7087, 0.6383, 0.7087, 0.6383, 0.7087, 0.75, 0.7087, 0.75, 0.7087, 0.6383, 0.7087, 0.6383, 0.7087, 0.6383, 0.625, 0.6383, 0.7087, 0.75, 0.7087, 0.75, 0.625, 0.6383, 0.7087, 0.6383, 0.7087, 0.6383, 0.625, 0.6383, 0.625, 0.75, 0.7087, 0.75, 0.7087, 0.75, 0.7087, 0.75, 0.7087, 0.75, 0.7087, 0.75, 0.7087, 0.75, 0.625, 0.75, 0.625, 0.25, 0.7035, 0.25, 0.75, 0.375, 0.75, 0.3556, 0.7035, 0.3556, 0.7035, 0.375, 0.75, 0.375, 0.625, 0.3556, 0.625, 0.3556, 0.7035, 0.3556, 0.7035, 0.25, 0.7035, 0.25, 0.7035, 0.3556, 0.625, 0.3556, 0.625, 0.3556, 0.7035, 0.3556, 0.7035, 0.3556, 0.625, 0.3556, 0.625, 0.3556, 0.7035, 0.3556, 0.7035, 0.3556, 0.625, 0.3556, 0.625, 0.3556, 0.7035, 0.3556, 0.7035, 0.3556, 0.625, 0.3556, 0.625, 0.3556, 0.7035, 0.3556, 0.7035, 0.3556, 0.7035, 0.3556, 0.7035, 0.25, 0.7035, 0.25, 0.7035, 0.3556, 0.7035, 0.3556, 0.7035, 0.25, 0.7035, 0.25, 0.7035, 0.3556, 0.625, 0.3556, 0.625, 0.3556, 0.7035, 0.3556, 0.7035, 0.3556, 0.625, 0.3556, 0.625, 0.3556, 0.7035, 0.3556, 0.7035, 0.3556, 0.7035, 0.3556, 0.7035, 0.25, 0.7035, 0.25, 0.7035, 0.3556, 0.7035, 0.3556, 0.7035, 0.25, 0.7035, 0.25, 0.7035, 0.3556, 0.625, 0.3556, 0.625, 0.3556, 0.7035, 0.3556, 0.7035, 0.3556, 0.625, 0.3556, 0.625, 0.3556, 0.7035, 0.3556, 0.7035, 0.3556, 0.7035, 0.3556, 0.7035, 0.25, 0.7035, 0.25, 0.7035, 0.3556, 0.7035, 0.3556, 0.7035, 0.25, 0.7035, 0.25, 0.7035, 0.3556, 0.7035, 0.3556, 0.7035, 0.25, 0.7035, 0.25, 0.7035, 0.3556, 0.7035, 0.3556, 0.7035, 0.25, 0.7035, 0.25, 0.7035, 0.3556, 0.625, 0.3556, 0.625, 0.3556, 0.7035, 0.3556, 0.7035, 0.3556, 0.625, 0.3556, 0.625, 0.3556, 0.7035, 0.3556, 0.7035, 0.3556, 0.625, 0.3556, 0.625, 0.3556, 0.7035, 0.3556, 0.7035, 0.25, 0.625, 0.25, 0.7035, 0.3556, 0.7035, 0.3556, 0.625, 0.3556, 0.7035, 0.3556, 0.7035, 0.25, 0.7035, 0.25, 0.7035, 0.3556, 0.7035, 0.25, 0.7035, 0.25, 0.7035, 0.3556, 0.7035, 0.625, 0.625, 0.625, 0.75, 0.625, 0.75, 0.625, 0.625, 0.75, 0.7087, 0.6383, 0.7087, 0.6663, 0.7087, 0.75, 0.7087, 0.375, 0.75, 0.625, 0.75, 0.625, 0.875, 0.375, 0.875, 0.625, 0.625, 0.625, 0.75, 0.625, 0.75, 0.625, 0.625, 0.625, 0.75, 0.375, 0.75, 0.375, 0.75, 0.625, 0.75, 0.375, 0.75, 0.375, 0.625, 0.375, 0.625, 0.375, 0.75, 0.0, 0.0, 0.0, 0.0, 0.0, 0.0, 0.0, 0.0, 0.375, 0.75, 0.375, 0.625, 0.375, 0.625, 0.375, 0.75, 0.625, 0.75, 0.375, 0.75, 0.375, 0.75, 0.625, 0.75, 0.0, 0.0, 0.0, 0.0, 0.0, 0.0, 0.0, 0.0, 0.375, 0.75, 0.375, 0.625, 0.375, 0.625, 0.375, 0.75, 0.0, 0.0, 0.0, 0.0, 0.0, 0.0, 0.0, 0.0, 0.375, 0.75, 0.375, 0.625, 0.375, 0.625, 0.375, 0.75, 0.625, 0.75, 0.375, 0.75, 0.375, 0.75, 0.625, 0.75, 0.0, 0.0, 0.0, 0.0, 0.0, 0.0, 0.0, 0.0, 0.0, 0.0, 0.0, 0.0, 0.0, 0.0, 0.0, 0.0, 0.625, 0.75, 0.375, 0.75, 0.375, 0.75, 0.625, 0.75, 0.0, 0.0, 0.0, 0.0, 0.0, 0.0, 0.0, 0.0, 0.625, 0.75, 0.375, 0.75, 0.375, 0.75, 0.625, 0.75, 0.0, 0.0, 0.0, 0.0, 0.0, 0.0, 0.0, 0.0, 0.375, 0.75, 0.375, 0.625, 0.375, 0.625, 0.375, 0.75, 0.625, 0.75, 0.375, 0.75, 0.375, 0.75, 0.625, 0.75, 0.625, 0.75, 0.375, 0.75, 0.375, 0.75, 0.625, 0.75, 0.375, 0.75, 0.375, 0.625, 0.375, 0.625, 0.375, 0.75, 0.0, 0.0, 0.0, 0.0, 0.0, 0.0, 0.0, 0.0, 0.375, 0.75, 0.375, 0.625, 0.375, 0.625, 0.375, 0.75, 0.375, 0.625, 0.625, 0.625, 0.625, 0.75, 0.375, 0.75, 0.625, 0.625, 0.625, 0.75, 0.625, 0.75, 0.625, 0.625, 0.0, 0.0, 0.0, 0.0, 0.0, 0.0, 0.0, 0.0, 0.0, 0.0, 0.0, 0.0, 0.0, 0.0, 0.0, 0.0, 0.6383, 0.625, 0.6383, 0.7087, 0.625, 0.75, 0.625, 0.625, 0.6383, 0.7087, 0.75, 0.7087, 0.75, 0.75, 0.625, 0.75, 0.6663, 0.7087, 0.6383, 0.625, 0.6383, 0.625, 0.6383, 0.7087, 0.6383, 0.7087, 0.6383, 0.625, 0.6383, 0.625, 0.6663, 0.7087, 0.6383, 0.7087, 0.6383, 0.625, 0.6383, 0.625, 0.6383, 0.7087, 0.75, 0.7087, 0.6663, 0.7087, 0.6383, 0.7087, 0.75, 0.7087, 0.75, 0.7087, 0.6383, 0.7087, 0.6383, 0.7087, 0.75, 0.7087, 0.75, 0.7087, 0.6383, 0.7087, 0.6383, 0.7087, 0.75, 0.7087, 0.75, 0.7087, 0.6383, 0.7087, 0.6383, 0.7087, 0.75, 0.7087, 0.6383, 0.7087, 0.6383, 0.625, 0.6383, 0.625, 0.6383, 0.7087, 0.6383, 0.7087, 0.6383, 0.625, 0.6383, 0.625, 0.6383, 0.7087, 0.6383, 0.7087, 0.6383, 0.625, 0.6383, 0.625, 0.6383, 0.7087, 0.75, 0.7087, 0.6383, 0.7087, 0.6383, 0.7087, 0.75, 0.7087, 0.75, 0.7087, 0.6383, 0.7087, 0.6383, 0.7087, 0.75, 0.7087, 0.6383, 0.7087, 0.6383, 0.625, 0.6383, 0.625, 0.6383, 0.7087, 0.75, 0.7087, 0.6383, 0.7087, 0.6383, 0.7087, 0.75, 0.7087, 0.6383, 0.7087, 0.6383, 0.625, 0.6383, 0.625, 0.6383, 0.7087, 0.75, 0.7087, 0.6383, 0.7087, 0.6383, 0.7087, 0.75, 0.7087, 0.6383, 0.7087, 0.6383, 0.625, 0.6383, 0.625, 0.6383, 0.7087, 0.75, 0.7087, 0.6383, 0.7087, 0.6383, 0.7087, 0.75, 0.7087, 0.6383, 0.7087, 0.6383, 0.625, 0.6383, 0.625, 0.6383, 0.7087, 0.6383, 0.7087, 0.6383, 0.625, 0.6383, 0.625, 0.6383, 0.7087, 0.75, 0.7087, 0.6383, 0.7087, 0.6383, 0.7087, 0.75, 0.7087, 0.75, 0.7087, 0.6383, 0.7087, 0.6383, 0.7087, 0.75, 0.7087, 0.6383, 0.625, 0.75, 0.625, 0.75, 0.7087, 0.6383, 0.7087, 0.6383, 0.7087, 0.6383, 0.625, 0.6383, 0.625, 0.6383, 0.7087, 0.25, 0.7035, 0.3556, 0.7035, 0.375, 0.75, 0.25, 0.75, 0.3556, 0.7035, 0.3556, 0.625, 0.375, 0.625, 0.375, 0.75, 0.3556, 0.7035, 0.25, 0.7035, 0.25, 0.7035, 0.3556, 0.7035, 0.3556, 0.625, 0.3556, 0.7035, 0.3556, 0.7035, 0.3556, 0.625, 0.3556, 0.625, 0.3556, 0.7035, 0.3556, 0.7035, 0.3556, 0.625, 0.3556, 0.625, 0.3556, 0.7035, 0.3556, 0.7035, 0.3556, 0.625, 0.3556, 0.625, 0.3556, 0.7035, 0.3556, 0.7035, 0.3556, 0.625, 0.3556, 0.7035, 0.25, 0.7035, 0.25, 0.7035, 0.3556, 0.7035, 0.3556, 0.7035, 0.25, 0.7035, 0.25, 0.7035, 0.3556, 0.7035, 0.3556, 0.625, 0.3556, 0.7035, 0.3556, 0.7035, 0.3556, 0.625, 0.3556, 0.625, 0.3556, 0.7035, 0.3556, 0.7035, 0.3556, 0.625, 0.3556, 0.7035, 0.25, 0.7035, 0.25, 0.7035, 0.3556, 0.7035, 0.3556, 0.7035, 0.25, 0.7035, 0.25, 0.7035, 0.3556, 0.7035, 0.3556, 0.625, 0.3556, 0.7035, 0.3556, 0.7035, 0.3556, 0.625, 0.3556, 0.625, 0.3556, 0.7035, 0.3556, 0.7035, 0.3556, 0.625, 0.3556, 0.7035, 0.25, 0.7035, 0.25, 0.7035, 0.3556, 0.7035, 0.3556, 0.7035, 0.25, 0.7035, 0.25, 0.7035, 0.3556, 0.7035, 0.3556, 0.7035, 0.25, 0.7035, 0.25, 0.7035, 0.3556, 0.7035, 0.3556, 0.7035, 0.25, 0.7035, 0.25, 0.7035, 0.3556, 0.7035, 0.3556, 0.625, 0.3556, 0.7035, 0.3556, 0.7035, 0.3556, 0.625, 0.3556, 0.625, 0.3556, 0.7035, 0.3556, 0.7035, 0.3556, 0.625, 0.3556, 0.625, 0.3556, 0.7035, 0.3556, 0.7035, 0.3556, 0.625, 0.25, 0.625, 0.3556, 0.625, 0.3556, 0.7035, 0.25, 0.7035, 0.3556, 0.7035, 0.25, 0.7035, 0.25, 0.7035, 0.3556, 0.7035, 0.6383, 0.7087, 0.6383, 0.625, 0.6383, 0.625, 0.6383, 0.7087, 0.6383, 0.7087, 0.6383, 0.7092, 0.6596, 0.7087, 0.6383, 0.7092, 0.6383, 0.7103, 0.6596, 0.7087, 0.6383, 0.7087, 0.6383, 0.7092, 0.6596, 0.7087, 0.6383, 0.7092, 0.6383, 0.7103, 0.6596, 0.7087, 0.6383, 0.625, 0.6383, 0.7087, 0.6383, 0.7087, 0.6383, 0.6544, 0.6383, 0.6544, 0.6383, 0.7087, 0.6383, 0.7087, 0.6383, 0.625, 0.6383, 0.625, 0.6383, 0.7087, 0.6383, 0.7087, 0.6383, 0.6544, 0.6383, 0.6544, 0.6383, 0.7087, 0.6383, 0.7087, 0.6383, 0.625, 0.6383, 0.7087, 0.6383, 0.7087, 0.6383, 0.625, 0.6383, 0.625])
me_cube.materials.append(mat_gold)
me_cube.materials.append(mat_metal)
me_cube.materials.append(mat_hilt)
me_cube.use_mirror_vertex_groups = False
me_cube.update()

# ---- objects
ob_cube = bpy.data.objects.new('Cube', me_cube)
ob_light = bpy.data.objects.new('Light', light_light)
ob_camera = bpy.data.objects.new('Camera', cam_camera)
ob_empty = bpy.data.objects.new('Empty', None)

# ---- transforms, parenting, visibility, modifiers, constraints
ob_cube.location = (0.0, 5.96e-08, -0.6375)
ob_cube.scale = (0.1836, 0.1836, 0.1836)
ob_cube.lock_rotations_4d = False
ob_cube.empty_display_type = 'ARROWS'
ob_cube.lineart.crease_threshold = 0.0
_m = ob_cube.modifiers.new('Mirror.001', 'MIRROR')
_m.use_axis = (False, True, False)
_m.use_clip = True
ob_light.location = (-1.713, -2.035, 1.944)
ob_light.rotation_euler = (0.6503, 0.05522, 1.866)
ob_light.lock_rotations_4d = False
ob_light.empty_display_type = 'ARROWS'
ob_light.color = (0.0, 0.0, 0.0, 0.0)
ob_light.lineart.crease_threshold = 0.0
ob_camera.location = (7.389, -6.926, 5.32)
ob_camera.rotation_euler = (1.109, 0.0, 0.8149)
ob_camera.lock_rotations_4d = False
ob_camera.empty_display_type = 'ARROWS'
ob_camera.color = (0.0, 0.0, 0.0, 0.0)
ob_camera.display_type = 'WIRE'
ob_camera.lineart.crease_threshold = 0.0
ob_empty.location = (-0.0468, 0.0, 0.0)
ob_empty.rotation_euler = (1.571, -0.0, 0.0)
ob_empty.empty_display_type = 'IMAGE'
ob_empty.empty_display_size = 5.0

# ---- collection membership
col_collection.objects.link(ob_cube)
col_collection.objects.link(ob_light)
col_collection.objects.link(ob_camera)
col_collection.objects.link(ob_empty)

# ---- scene / render settings (as saved in the file)
scene.camera = ob_camera
scene.frame_start = 1; scene.frame_end = 250; scene.frame_set(1)
scene.render.engine = 'BLENDER_EEVEE_NEXT'
bpy.context.view_layer.update()

